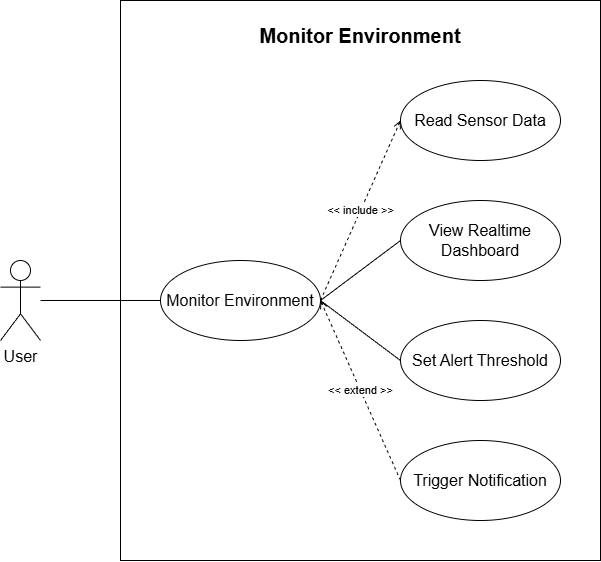

The diagram above was exported from draw.io. Its source (the exported page's mxGraphModel, read from the mxfile embedded in the PNG):
<mxGraphModel dx="1003" dy="1710" grid="1" gridSize="10" guides="1" tooltips="1" connect="1" arrows="1" fold="1" page="1" pageScale="1" pageWidth="850" pageHeight="1100" math="0" shadow="0">
  <root>
    <mxCell id="0" />
    <mxCell id="1" parent="0" />
    <mxCell id="17" value="" style="rounded=0;whiteSpace=wrap;html=1;" vertex="1" parent="1">
      <mxGeometry x="160" y="-80" width="480" height="560" as="geometry" />
    </mxCell>
    <mxCell id="3" value="&lt;font style=&quot;font-size: 16px;&quot;&gt;Monitor Environment&lt;/font&gt;" style="ellipse;whiteSpace=wrap;html=1;" vertex="1" parent="1">
      <mxGeometry x="200" y="180" width="160" height="80" as="geometry" />
    </mxCell>
    <mxCell id="4" value="&lt;font style=&quot;font-size: 16px;&quot;&gt;Read Sensor Data&lt;/font&gt;" style="ellipse;whiteSpace=wrap;html=1;" vertex="1" parent="1">
      <mxGeometry x="440" width="160" height="80" as="geometry" />
    </mxCell>
    <mxCell id="5" value="&amp;lt;&amp;lt; include &amp;gt;&amp;gt;" style="endArrow=open;html=1;exitX=1;exitY=0.5;exitDx=0;exitDy=0;entryX=0;entryY=0.5;entryDx=0;entryDy=0;dashed=1;endFill=0;" edge="1" parent="1" source="3" target="4">
      <mxGeometry width="50" height="50" relative="1" as="geometry">
        <mxPoint x="375" y="170" as="sourcePoint" />
        <mxPoint x="425" y="120" as="targetPoint" />
      </mxGeometry>
    </mxCell>
    <mxCell id="6" value="&lt;font style=&quot;font-size: 16px;&quot;&gt;View Realtime Dashboard&lt;/font&gt;" style="ellipse;whiteSpace=wrap;html=1;" vertex="1" parent="1">
      <mxGeometry x="440" y="120" width="160" height="80" as="geometry" />
    </mxCell>
    <mxCell id="7" value="" style="endArrow=none;html=1;exitX=0;exitY=0.5;exitDx=0;exitDy=0;entryX=1;entryY=0.5;entryDx=0;entryDy=0;" edge="1" parent="1" source="6" target="3">
      <mxGeometry width="50" height="50" relative="1" as="geometry">
        <mxPoint x="220" y="240" as="sourcePoint" />
        <mxPoint x="380" y="190" as="targetPoint" />
      </mxGeometry>
    </mxCell>
    <mxCell id="8" value="&lt;font style=&quot;font-size: 16px;&quot;&gt;Set Alert Threshold&lt;/font&gt;" style="ellipse;whiteSpace=wrap;html=1;" vertex="1" parent="1">
      <mxGeometry x="440" y="240" width="160" height="80" as="geometry" />
    </mxCell>
    <mxCell id="9" value="" style="endArrow=none;html=1;exitX=0;exitY=0.5;exitDx=0;exitDy=0;entryX=1;entryY=0.5;entryDx=0;entryDy=0;" edge="1" parent="1" source="8" target="3">
      <mxGeometry width="50" height="50" relative="1" as="geometry">
        <mxPoint x="450" y="170" as="sourcePoint" />
        <mxPoint x="370" y="130" as="targetPoint" />
      </mxGeometry>
    </mxCell>
    <mxCell id="10" value="&lt;font style=&quot;font-size: 16px;&quot;&gt;Trigger Notification&lt;/font&gt;" style="ellipse;whiteSpace=wrap;html=1;" vertex="1" parent="1">
      <mxGeometry x="440" y="360" width="160" height="80" as="geometry" />
    </mxCell>
    <mxCell id="11" value="&amp;lt;&amp;lt; extend &amp;gt;&amp;gt;" style="endArrow=open;html=1;exitX=0;exitY=0.5;exitDx=0;exitDy=0;entryX=1;entryY=0.5;entryDx=0;entryDy=0;endFill=0;dashed=1;" edge="1" parent="1" source="10" target="3">
      <mxGeometry width="50" height="50" relative="1" as="geometry">
        <mxPoint x="450" y="290" as="sourcePoint" />
        <mxPoint x="370" y="130" as="targetPoint" />
      </mxGeometry>
    </mxCell>
    <mxCell id="14" value="&lt;font style=&quot;font-size: 16px;&quot;&gt;User&lt;/font&gt;" style="shape=umlActor;verticalLabelPosition=bottom;verticalAlign=top;html=1;outlineConnect=0;" vertex="1" parent="1">
      <mxGeometry x="40" y="180" width="40" height="80" as="geometry" />
    </mxCell>
    <mxCell id="15" value="" style="endArrow=none;html=1;entryX=0;entryY=0.5;entryDx=0;entryDy=0;" edge="1" parent="1" source="14" target="3">
      <mxGeometry width="50" height="50" relative="1" as="geometry">
        <mxPoint x="60" y="370" as="sourcePoint" />
        <mxPoint x="110" y="320" as="targetPoint" />
      </mxGeometry>
    </mxCell>
    <mxCell id="16" value="&lt;font style=&quot;font-size: 20px;&quot;&gt;&lt;b&gt;Monitor Environment&lt;/b&gt;&lt;/font&gt;" style="text;html=1;align=center;verticalAlign=middle;whiteSpace=wrap;rounded=0;" vertex="1" parent="1">
      <mxGeometry x="170" y="-60" width="460" height="30" as="geometry" />
    </mxCell>
  </root>
</mxGraphModel>